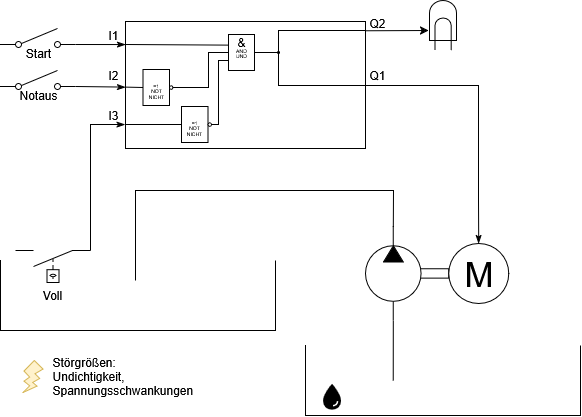

The diagram above was exported from draw.io. Its source (the exported page's mxGraphModel, read from the mxfile embedded in the PNG):
<mxGraphModel dx="605" dy="766" grid="1" gridSize="10" guides="1" tooltips="1" connect="1" arrows="1" fold="1" page="1" pageScale="1" pageWidth="827" pageHeight="1169" math="0" shadow="0">
  <root>
    <mxCell id="0" />
    <mxCell id="1" parent="0" />
    <mxCell id="AgfCw0p9g2dJogsVjhoO-22" value="" style="rounded=0;whiteSpace=wrap;html=1;" parent="1" vertex="1">
      <mxGeometry x="300" y="191" width="240" height="127" as="geometry" />
    </mxCell>
    <mxCell id="AgfCw0p9g2dJogsVjhoO-5" value="" style="shape=mxgraph.pid.vessels.container,_tank,_cistern;html=1;pointerEvents=1;align=center;verticalLabelPosition=bottom;verticalAlign=top;dashed=0;" parent="1" vertex="1">
      <mxGeometry x="175" y="430" width="275" height="70" as="geometry" />
    </mxCell>
    <mxCell id="AgfCw0p9g2dJogsVjhoO-16" value="" style="shape=mxgraph.pid.vessels.container,_tank,_cistern;html=1;pointerEvents=1;align=center;verticalLabelPosition=bottom;verticalAlign=top;dashed=0;" parent="1" vertex="1">
      <mxGeometry x="480" y="515" width="275" height="70" as="geometry" />
    </mxCell>
    <mxCell id="AgfCw0p9g2dJogsVjhoO-4" value="" style="verticalLabelPosition=bottom;aspect=fixed;html=1;verticalAlign=top;fillColor=strokeColor;align=center;outlineConnect=0;shape=mxgraph.fluid_power.x11400;points=[[0.666,0,0],[0.666,1,0]];flipH=1;" parent="1" vertex="1">
      <mxGeometry x="540" y="396.06" width="83.22" height="93.94" as="geometry" />
    </mxCell>
    <mxCell id="AgfCw0p9g2dJogsVjhoO-6" value="M" style="verticalLabelPosition=middle;shadow=0;dashed=0;align=center;html=1;verticalAlign=middle;strokeWidth=1;shape=ellipse;aspect=fixed;fontSize=35;" parent="1" vertex="1">
      <mxGeometry x="623.22" y="413.03" width="60" height="60" as="geometry" />
    </mxCell>
    <mxCell id="AgfCw0p9g2dJogsVjhoO-8" value="" style="html=1;shape=mxgraph.electrical.electro-mechanical.singleSwitch;aspect=fixed;elSwitchState=off;" parent="1" vertex="1">
      <mxGeometry x="175" y="198" width="75" height="20" as="geometry" />
    </mxCell>
    <mxCell id="AgfCw0p9g2dJogsVjhoO-13" value="" style="html=1;shape=mxgraph.electrical.electro-mechanical.liquidLevelActuatedSwitch2;aspect=fixed;elSwitchState=off;rotation=-180;" parent="1" vertex="1">
      <mxGeometry x="190.00000000000006" y="420" width="75" height="32" as="geometry" />
    </mxCell>
    <mxCell id="AgfCw0p9g2dJogsVjhoO-14" value="" style="shape=image;html=1;verticalAlign=top;verticalLabelPosition=bottom;labelBackgroundColor=#ffffff;imageAspect=0;aspect=fixed;image=https://icons.diagrams.net/icon-cache1/Ionicons_Sharp_Vol_2-2193/water-sharp-1416.svg" parent="1" vertex="1">
      <mxGeometry x="490" y="550" width="32" height="32" as="geometry" />
    </mxCell>
    <mxCell id="AgfCw0p9g2dJogsVjhoO-19" value="" style="endArrow=none;html=1;rounded=0;entryX=0.666;entryY=1;entryDx=0;entryDy=0;entryPerimeter=0;exitX=0.319;exitY=0.5;exitDx=0;exitDy=0;exitPerimeter=0;" parent="1" source="AgfCw0p9g2dJogsVjhoO-16" target="AgfCw0p9g2dJogsVjhoO-4" edge="1">
      <mxGeometry width="50" height="50" relative="1" as="geometry">
        <mxPoint x="595.22" y="550" as="sourcePoint" />
        <mxPoint x="443.22" y="560" as="targetPoint" />
      </mxGeometry>
    </mxCell>
    <mxCell id="AgfCw0p9g2dJogsVjhoO-21" value="" style="endArrow=none;html=1;rounded=0;exitX=0.666;exitY=0;exitDx=0;exitDy=0;exitPerimeter=0;" parent="1" source="AgfCw0p9g2dJogsVjhoO-4" edge="1">
      <mxGeometry width="50" height="50" relative="1" as="geometry">
        <mxPoint x="470" y="330" as="sourcePoint" />
        <mxPoint x="310" y="450" as="targetPoint" />
        <Array as="points">
          <mxPoint x="568" y="360" />
          <mxPoint x="310" y="360" />
        </Array>
      </mxGeometry>
    </mxCell>
    <mxCell id="AgfCw0p9g2dJogsVjhoO-23" value="" style="html=1;shape=mxgraph.electrical.electro-mechanical.singleSwitch;aspect=fixed;elSwitchState=off;" parent="1" vertex="1">
      <mxGeometry x="175" y="240" width="75" height="20" as="geometry" />
    </mxCell>
    <mxCell id="AgfCw0p9g2dJogsVjhoO-24" value="Start" style="text;html=1;align=center;verticalAlign=middle;whiteSpace=wrap;rounded=0;" parent="1" vertex="1">
      <mxGeometry x="183" y="208" width="60" height="30" as="geometry" />
    </mxCell>
    <mxCell id="AgfCw0p9g2dJogsVjhoO-25" value="Notaus" style="text;html=1;align=center;verticalAlign=middle;whiteSpace=wrap;rounded=0;" parent="1" vertex="1">
      <mxGeometry x="183" y="250" width="60" height="30" as="geometry" />
    </mxCell>
    <mxCell id="AgfCw0p9g2dJogsVjhoO-26" value="Voll" style="text;html=1;align=center;verticalAlign=middle;whiteSpace=wrap;rounded=0;" parent="1" vertex="1">
      <mxGeometry x="197.5" y="450" width="60" height="30" as="geometry" />
    </mxCell>
    <mxCell id="AgfCw0p9g2dJogsVjhoO-29" value="" style="endArrow=classicThin;html=1;rounded=0;exitX=1;exitY=0.8;exitDx=0;exitDy=0;entryX=0.001;entryY=0.674;entryDx=0;entryDy=0;entryPerimeter=0;endFill=1;" parent="1" source="AgfCw0p9g2dJogsVjhoO-23" edge="1">
      <mxGeometry width="50" height="50" relative="1" as="geometry">
        <mxPoint x="320" y="250" as="sourcePoint" />
        <mxPoint x="300.24" y="256.59799999999996" as="targetPoint" />
      </mxGeometry>
    </mxCell>
    <mxCell id="AgfCw0p9g2dJogsVjhoO-30" value="" style="endArrow=classicThin;html=1;rounded=0;exitX=1;exitY=0.8;exitDx=0;exitDy=0;entryX=0.001;entryY=0.276;entryDx=0;entryDy=0;entryPerimeter=0;endFill=1;" parent="1" source="AgfCw0p9g2dJogsVjhoO-8" edge="1">
      <mxGeometry width="50" height="50" relative="1" as="geometry">
        <mxPoint x="320" y="258" as="sourcePoint" />
        <mxPoint x="300.24" y="214.05200000000013" as="targetPoint" />
      </mxGeometry>
    </mxCell>
    <mxCell id="AgfCw0p9g2dJogsVjhoO-31" value="" style="endArrow=classicThin;html=1;rounded=0;exitX=0;exitY=1;exitDx=0;exitDy=0;entryX=-0.002;entryY=0.811;entryDx=0;entryDy=0;entryPerimeter=0;endFill=1;" parent="1" source="AgfCw0p9g2dJogsVjhoO-13" target="AgfCw0p9g2dJogsVjhoO-22" edge="1">
      <mxGeometry width="50" height="50" relative="1" as="geometry">
        <mxPoint x="290" y="240" as="sourcePoint" />
        <mxPoint x="340" y="190" as="targetPoint" />
        <Array as="points">
          <mxPoint x="265" y="294" />
        </Array>
      </mxGeometry>
    </mxCell>
    <mxCell id="AgfCw0p9g2dJogsVjhoO-32" value="" style="endArrow=classicThin;html=1;rounded=0;entryX=0.5;entryY=0;entryDx=0;entryDy=0;endFill=1;" parent="1" edge="1">
      <mxGeometry width="50" height="50" relative="1" as="geometry">
        <mxPoint x="540" y="255" as="sourcePoint" />
        <mxPoint x="653.22" y="413.03" as="targetPoint" />
        <Array as="points">
          <mxPoint x="653" y="255" />
          <mxPoint x="653" y="370" />
        </Array>
      </mxGeometry>
    </mxCell>
    <mxCell id="AgfCw0p9g2dJogsVjhoO-33" value="" style="verticalLabelPosition=bottom;shadow=0;dashed=0;align=center;html=1;verticalAlign=top;shape=mxgraph.electrical.opto_electronics.lamp" parent="1" vertex="1">
      <mxGeometry x="604" y="170" width="27" height="50" as="geometry" />
    </mxCell>
    <mxCell id="AgfCw0p9g2dJogsVjhoO-34" value="" style="endArrow=classic;html=1;rounded=0;entryX=-0.031;entryY=0.6;entryDx=0;entryDy=0;entryPerimeter=0;exitX=1.001;exitY=0.073;exitDx=0;exitDy=0;exitPerimeter=0;endFill=1;" parent="1" source="AgfCw0p9g2dJogsVjhoO-22" target="AgfCw0p9g2dJogsVjhoO-33" edge="1">
      <mxGeometry width="50" height="50" relative="1" as="geometry">
        <mxPoint x="530" y="150" as="sourcePoint" />
        <mxPoint x="580" y="100" as="targetPoint" />
      </mxGeometry>
    </mxCell>
    <mxCell id="uuHOYVYF_yYB_cpcC7QK-2" value="I1" style="text;html=1;align=center;verticalAlign=middle;whiteSpace=wrap;rounded=0;" parent="1" vertex="1">
      <mxGeometry x="257.5" y="190" width="60" height="30" as="geometry" />
    </mxCell>
    <mxCell id="uuHOYVYF_yYB_cpcC7QK-3" value="I2" style="text;html=1;align=center;verticalAlign=middle;whiteSpace=wrap;rounded=0;" parent="1" vertex="1">
      <mxGeometry x="257.5" y="230" width="60" height="30" as="geometry" />
    </mxCell>
    <mxCell id="uuHOYVYF_yYB_cpcC7QK-4" value="I3" style="text;html=1;align=center;verticalAlign=middle;whiteSpace=wrap;rounded=0;" parent="1" vertex="1">
      <mxGeometry x="257.5" y="270" width="60" height="30" as="geometry" />
    </mxCell>
    <mxCell id="uuHOYVYF_yYB_cpcC7QK-5" value="Q2" style="text;html=1;align=center;verticalAlign=middle;whiteSpace=wrap;rounded=0;" parent="1" vertex="1">
      <mxGeometry x="522" y="178" width="60" height="30" as="geometry" />
    </mxCell>
    <mxCell id="uuHOYVYF_yYB_cpcC7QK-7" value="Q1" style="text;html=1;align=center;verticalAlign=middle;whiteSpace=wrap;rounded=0;" parent="1" vertex="1">
      <mxGeometry x="522" y="230" width="60" height="30" as="geometry" />
    </mxCell>
    <mxCell id="uuHOYVYF_yYB_cpcC7QK-8" value="" style="verticalLabelPosition=bottom;verticalAlign=top;html=1;shape=mxgraph.basic.flash;fillColor=#fff2cc;strokeColor=#d6b656;" parent="1" vertex="1">
      <mxGeometry x="197.5" y="530" width="20" height="32" as="geometry" />
    </mxCell>
    <mxCell id="uuHOYVYF_yYB_cpcC7QK-9" value="Störgrößen:&lt;br&gt;Undichtigkeit, Spannungsschwankungen" style="text;html=1;align=left;verticalAlign=middle;whiteSpace=wrap;rounded=0;" parent="1" vertex="1">
      <mxGeometry x="224.5" y="531" width="60" height="30" as="geometry" />
    </mxCell>
    <mxCell id="y8khG304eGSlHw_V279X-6" value="" style="endArrow=none;html=1;rounded=0;exitX=0.709;exitY=0.887;exitDx=0;exitDy=0;exitPerimeter=0;entryX=0;entryY=0.5;entryDx=0;entryDy=0;entryPerimeter=0;" edge="1" parent="1" source="uuHOYVYF_yYB_cpcC7QK-3" target="y8khG304eGSlHw_V279X-26">
      <mxGeometry width="50" height="50" relative="1" as="geometry">
        <mxPoint x="301" y="265.5" as="sourcePoint" />
        <mxPoint x="326" y="257" as="targetPoint" />
      </mxGeometry>
    </mxCell>
    <mxCell id="y8khG304eGSlHw_V279X-7" value="" style="endArrow=none;html=1;rounded=0;exitX=1;exitY=0.5;exitDx=0;exitDy=0;exitPerimeter=0;entryX=0;entryY=0.5;entryDx=0;entryDy=0;entryPerimeter=0;" edge="1" parent="1" source="y8khG304eGSlHw_V279X-26" target="y8khG304eGSlHw_V279X-14">
      <mxGeometry width="50" height="50" relative="1" as="geometry">
        <mxPoint x="367" y="257" as="sourcePoint" />
        <mxPoint x="393" y="229.5" as="targetPoint" />
        <Array as="points">
          <mxPoint x="383" y="257" />
          <mxPoint x="383" y="222" />
        </Array>
      </mxGeometry>
    </mxCell>
    <mxCell id="y8khG304eGSlHw_V279X-8" value="" style="endArrow=none;html=1;rounded=0;entryX=-0.008;entryY=0.295;entryDx=0;entryDy=0;entryPerimeter=0;" edge="1" parent="1" target="y8khG304eGSlHw_V279X-14">
      <mxGeometry width="50" height="50" relative="1" as="geometry">
        <mxPoint x="300" y="214" as="sourcePoint" />
        <mxPoint x="360" y="214.5" as="targetPoint" />
      </mxGeometry>
    </mxCell>
    <mxCell id="y8khG304eGSlHw_V279X-11" value="" style="endArrow=none;html=1;rounded=0;exitX=0.709;exitY=0.887;exitDx=0;exitDy=0;exitPerimeter=0;entryX=0;entryY=0.5;entryDx=0;entryDy=0;entryPerimeter=0;" edge="1" parent="1" target="y8khG304eGSlHw_V279X-28">
      <mxGeometry width="50" height="50" relative="1" as="geometry">
        <mxPoint x="300" y="294" as="sourcePoint" />
        <mxPoint x="326" y="294" as="targetPoint" />
      </mxGeometry>
    </mxCell>
    <mxCell id="y8khG304eGSlHw_V279X-12" value="" style="endArrow=none;html=1;rounded=0;exitX=1;exitY=0.5;exitDx=0;exitDy=0;exitPerimeter=0;" edge="1" parent="1" source="y8khG304eGSlHw_V279X-28">
      <mxGeometry width="50" height="50" relative="1" as="geometry">
        <mxPoint x="367" y="294" as="sourcePoint" />
        <mxPoint x="403" y="230" as="targetPoint" />
        <Array as="points">
          <mxPoint x="393" y="294" />
          <mxPoint x="393" y="230" />
        </Array>
      </mxGeometry>
    </mxCell>
    <mxCell id="y8khG304eGSlHw_V279X-14" value="" style="verticalLabelPosition=bottom;shadow=0;dashed=0;align=center;html=1;verticalAlign=top;shape=mxgraph.electrical.iec_logic_gates.and;" vertex="1" parent="1">
      <mxGeometry x="403" y="204" width="26" height="36" as="geometry" />
    </mxCell>
    <mxCell id="y8khG304eGSlHw_V279X-15" value="" style="endArrow=none;html=1;rounded=0;exitX=1;exitY=0.5;exitDx=0;exitDy=0;exitPerimeter=0;" edge="1" parent="1" source="y8khG304eGSlHw_V279X-14" target="y8khG304eGSlHw_V279X-19">
      <mxGeometry width="50" height="50" relative="1" as="geometry">
        <mxPoint x="423" y="240" as="sourcePoint" />
        <mxPoint x="483" y="222" as="targetPoint" />
      </mxGeometry>
    </mxCell>
    <mxCell id="y8khG304eGSlHw_V279X-19" value="" style="ellipse;whiteSpace=wrap;html=1;aspect=fixed;fillColor=#000000;" vertex="1" parent="1">
      <mxGeometry x="452" y="221" width="2" height="2" as="geometry" />
    </mxCell>
    <mxCell id="y8khG304eGSlHw_V279X-20" value="" style="endArrow=none;html=1;rounded=0;" edge="1" parent="1">
      <mxGeometry width="50" height="50" relative="1" as="geometry">
        <mxPoint x="453" y="222" as="sourcePoint" />
        <mxPoint x="540" y="200" as="targetPoint" />
        <Array as="points">
          <mxPoint x="453" y="200" />
        </Array>
      </mxGeometry>
    </mxCell>
    <mxCell id="y8khG304eGSlHw_V279X-23" value="" style="endArrow=none;html=1;rounded=0;" edge="1" parent="1">
      <mxGeometry width="50" height="50" relative="1" as="geometry">
        <mxPoint x="453" y="222" as="sourcePoint" />
        <mxPoint x="540" y="255" as="targetPoint" />
        <Array as="points">
          <mxPoint x="453" y="255" />
        </Array>
      </mxGeometry>
    </mxCell>
    <mxCell id="y8khG304eGSlHw_V279X-24" value="&amp;amp;" style="text;html=1;align=center;verticalAlign=middle;whiteSpace=wrap;rounded=0;" vertex="1" parent="1">
      <mxGeometry x="386" y="197" width="60" height="30" as="geometry" />
    </mxCell>
    <mxCell id="y8khG304eGSlHw_V279X-25" value="UND" style="text;html=1;align=center;verticalAlign=middle;whiteSpace=wrap;rounded=0;fontSize=5;" vertex="1" parent="1">
      <mxGeometry x="386" y="210" width="60" height="30" as="geometry" />
    </mxCell>
    <mxCell id="y8khG304eGSlHw_V279X-26" value="" style="verticalLabelPosition=bottom;shadow=0;dashed=0;align=center;html=1;verticalAlign=top;shape=mxgraph.electrical.iec_logic_gates.not_2;" vertex="1" parent="1">
      <mxGeometry x="317.5" y="239" width="30" height="36" as="geometry" />
    </mxCell>
    <mxCell id="y8khG304eGSlHw_V279X-28" value="" style="verticalLabelPosition=bottom;shadow=0;dashed=0;align=center;html=1;verticalAlign=top;shape=mxgraph.electrical.iec_logic_gates.not_2;" vertex="1" parent="1">
      <mxGeometry x="356" y="276" width="30" height="36" as="geometry" />
    </mxCell>
    <mxCell id="y8khG304eGSlHw_V279X-29" value="&lt;div&gt;NOT&lt;/div&gt;&lt;div&gt;NICHT&lt;/div&gt;" style="text;html=1;align=center;verticalAlign=middle;whiteSpace=wrap;rounded=0;fontSize=5;" vertex="1" parent="1">
      <mxGeometry x="300.5" y="248" width="60" height="30" as="geometry" />
    </mxCell>
    <mxCell id="y8khG304eGSlHw_V279X-30" value="&lt;div&gt;NOT&lt;/div&gt;&lt;div&gt;NICHT&lt;/div&gt;" style="text;html=1;align=center;verticalAlign=middle;whiteSpace=wrap;rounded=0;fontSize=5;" vertex="1" parent="1">
      <mxGeometry x="339" y="285" width="60" height="30" as="geometry" />
    </mxCell>
  </root>
</mxGraphModel>